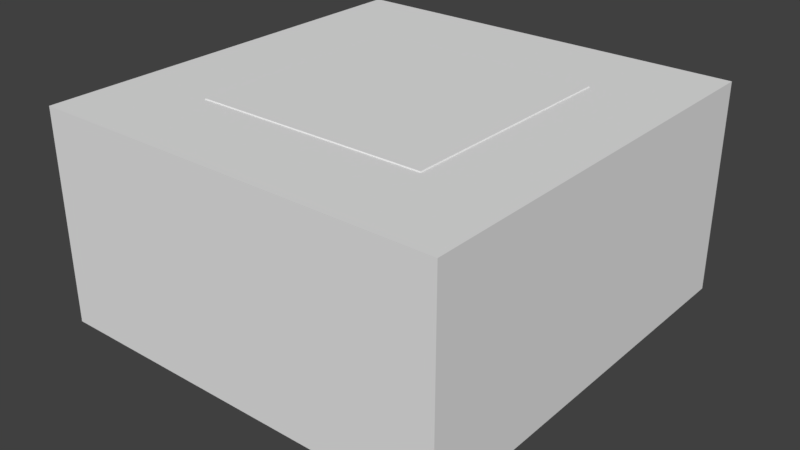 # Source: Bunker_small.blend  (saved by Blender 2.79.0; exported with 4.5.12 LTS)
import bpy
from mathutils import Matrix  # noqa: F401  (used for matrix-valued properties, if any)

bpy.ops.wm.read_factory_settings(use_empty=True)
scene = bpy.context.scene
scene.name = 'Scene'

# ---- collections
col_collection_1 = bpy.data.collections.new('Collection 1'); scene.collection.children.link(col_collection_1)

# ---- materials (node trees are filled in below, after node groups)
mat_material = bpy.data.materials.new('Material')
mat_material.alpha_threshold = 0.0
mat_material.use_transparent_shadow = False
mat_material.roughness = 0.5
mat_material.line_color = (0.0, 0.0, 0.0, 1.0)

# ---- material node trees

# ---- world
world_world = bpy.data.worlds.new('World'); scene.world = world_world
world_world.color = (0.05088, 0.05088, 0.05088)
world_world.use_sun_shadow = False
world_world.sun_shadow_jitter_overblur = 0.0
world_world.cycles.sampling_method = 'MANUAL'

# ---- meshes
me_bb_body = bpy.data.meshes.new('BB_BODY')
me_bb_body.from_pydata([(-1.0, -1.0, -1.0), (-1.0, -1.0, 1.0), (-1.0, 1.0, -1.0), (-1.0, 1.0, 1.0), (1.0, -1.0, -1.0), (1.0, -1.0, 1.0), (1.0, 1.0, -1.0), (1.0, 1.0, 1.0)], [], [(0, 1, 3, 2), (2, 3, 7, 6), (6, 7, 5, 4), (4, 5, 1, 0), (2, 6, 4, 0), (7, 3, 1, 5)])
me_bb_body.use_remesh_preserve_volume = False
me_bb_body.use_remesh_preserve_attributes = False
me_bb_body.use_mirror_vertex_groups = False
me_bb_body.update()
me_cube = bpy.data.meshes.new('Cube')
me_cube.from_pydata([(2.345, 2.345, 0.3255), (2.345, -2.345, 0.3255), (0.0, -2.345, -0.4807), (0.0, 2.345, -0.4807), (1.363, 1.363, 1.99), (1.363, -1.363, 1.99), (2.345, -2.345, -0.4807), (2.345, 2.345, -0.4807), (0.0, 2.345, 0.3255), (0.0, -2.345, 0.3255), (0.0, 1.363, 1.99), (0.0, -1.363, 1.99)], [], [(0, 4, 5, 1), (8, 0, 7, 3), (0, 1, 6, 7), (4, 0, 8, 10), (1, 5, 11, 9), (4, 10, 11, 5), (1, 9, 2, 6)])
_uv = me_cube.uv_layers.new(name='UVMap')
_uv.uv.foreach_set('vector', [0.2936, 0.8876, 1.314e-07, 0.7017, 0.0, 0.1859, 0.2936, 9.022e-08, 0.4161, 0.8528, 0.7854, 0.8528, 0.7854, 1.0, 0.4161, 1.0, 0.2936, 0.8876, 0.2936, 9.022e-08, 0.4161, 0.0, 0.4161, 0.8876, 0.6307, 0.5, 0.7854, 0.8528, 0.4161, 0.8528, 0.4161, 0.5, 0.4161, 0.3528, 0.5707, 2.256e-08, 0.7854, 0.0, 0.7854, 0.3528, 0.7854, 0.0, 1.0, 0.0, 1.0, 0.5159, 0.7854, 0.5159, 0.4161, 0.3528, 0.7854, 0.3528, 0.7854, 0.5, 0.4161, 0.5])
me_cube.materials.append(mat_material)
me_cube.use_remesh_preserve_volume = False
me_cube.use_remesh_preserve_attributes = False
me_cube.use_mirror_vertex_groups = False
me_cube.update()

# ---- objects
ob_bb_body = bpy.data.objects.new('BB_BODY', me_bb_body)
ob_cube = bpy.data.objects.new('Cube', me_cube)

# ---- transforms, parenting, visibility, modifiers, constraints
ob_bb_body.location = (0.0, 0.0, 0.7449)
ob_bb_body.scale = (2.404, 2.457, 1.234)
ob_bb_body.hide_viewport = True
ob_bb_body.lineart.crease_threshold = 0.0
ob_cube.location = (0.0, 0.0, 0.0)
ob_cube.lock_rotations_4d = False
ob_cube.empty_display_type = 'ARROWS'
ob_cube.lineart.crease_threshold = 0.0
_m = ob_cube.modifiers.new('Mirror', 'MIRROR')
_m.use_clip = True

# ---- collection membership
col_collection_1.objects.link(ob_bb_body)
col_collection_1.objects.link(ob_cube)

# ---- scene / render settings (as saved in the file)
scene.frame_start = 1; scene.frame_end = 250; scene.frame_set(1)
scene.render.engine = 'BLENDER_EEVEE_NEXT'
scene.render.resolution_percentage = 50
scene.render.dither_intensity = 0.0
scene.cycles.use_denoising = False
scene.cycles.samples = 128
scene.cycles.sampling_pattern = 'TABULATED_SOBOL'
scene.cycles.use_adaptive_sampling = False
scene.cycles.use_light_tree = False
scene.cycles.blur_glossy = 0.0
scene.cycles.sample_clamp_indirect = 0.0
scene.view_settings.view_transform = 'Standard'
bpy.context.view_layer.update()

# ---- added for rendering (the .blend has no active camera and no usable light): camera, sun
cam_auto = bpy.data.cameras.new('AutoCamera')
cam_auto.lens = 50.0
cam_auto.sensor_width = 36.0
cam_auto.clip_end = 1000.0
ob_auto_camera = bpy.data.objects.new('AutoCamera', cam_auto)
scene.collection.objects.link(ob_auto_camera)
ob_auto_camera.location = (6.73268, -8.07922, 5.88132)
ob_auto_camera.rotation_euler = (1.09748, -7.21219e-08, 0.694738)
scene.camera = ob_auto_camera
light_auto_sun = bpy.data.lights.new('AutoSun', 'SUN')
light_auto_sun.energy = 3.0
light_auto_sun.angle = 0.0523599
ob_auto_sun = bpy.data.objects.new('AutoSun', light_auto_sun)
scene.collection.objects.link(ob_auto_sun)
ob_auto_sun.rotation_euler = (0.872665, 0.174533, 0.523599)
bpy.context.view_layer.update()
